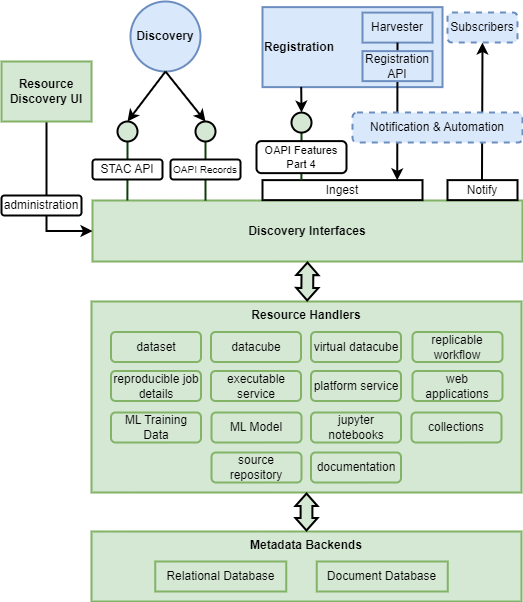

The diagram above was exported from draw.io. Its source (the exported page's mxGraphModel, read from the mxfile embedded in the PNG):
<mxGraphModel dx="1434" dy="844" grid="1" gridSize="10" guides="1" tooltips="1" connect="1" arrows="1" fold="1" page="1" pageScale="1" pageWidth="1169" pageHeight="827" math="0" shadow="0">
  <root>
    <mxCell id="uIVV885rgGq_oDdomqa7-0" />
    <mxCell id="uIVV885rgGq_oDdomqa7-1" parent="uIVV885rgGq_oDdomqa7-0" />
    <mxCell id="1B-JgH38aQN5XSBN5vXV-1" value="Resource Handlers" style="rounded=0;whiteSpace=wrap;html=1;fontStyle=1;verticalAlign=top;fillColor=#d5e8d4;strokeColor=#82b366;strokeWidth=2;" parent="uIVV885rgGq_oDdomqa7-1" vertex="1">
      <mxGeometry x="170" y="340" width="430" height="191" as="geometry" />
    </mxCell>
    <mxCell id="RBirCAZX6SpqMjh5p88o-20" value="&lt;b&gt;Registration&lt;/b&gt;" style="rounded=0;whiteSpace=wrap;html=1;verticalAlign=middle;align=left;fillColor=#dae8fc;strokeColor=#6c8ebf;strokeWidth=2;" parent="uIVV885rgGq_oDdomqa7-1" vertex="1">
      <mxGeometry x="341" y="45.620000000000005" width="180" height="80" as="geometry" />
    </mxCell>
    <mxCell id="cbIU0JjU86eUz8Ne1oL5-0" value="Harvester" style="rounded=0;whiteSpace=wrap;html=1;verticalAlign=middle;fillColor=#dae8fc;strokeColor=#6c8ebf;strokeWidth=2;" parent="uIVV885rgGq_oDdomqa7-1" vertex="1">
      <mxGeometry x="441" y="51.099999999999994" width="70" height="30" as="geometry" />
    </mxCell>
    <mxCell id="RBirCAZX6SpqMjh5p88o-17" value="" style="endArrow=classic;html=1;rounded=0;exitX=0.88;exitY=0.002;exitDx=0;exitDy=0;exitPerimeter=0;entryX=0.5;entryY=1;entryDx=0;entryDy=0;strokeWidth=2;" parent="uIVV885rgGq_oDdomqa7-1" target="RBirCAZX6SpqMjh5p88o-21" edge="1">
      <mxGeometry width="50" height="50" relative="1" as="geometry">
        <mxPoint x="560.4000000000001" y="239.00200000000007" as="sourcePoint" />
        <mxPoint x="441" y="189.62" as="targetPoint" />
      </mxGeometry>
    </mxCell>
    <mxCell id="RBirCAZX6SpqMjh5p88o-16" value="" style="endArrow=classic;html=1;rounded=0;exitX=0.5;exitY=1;exitDx=0;exitDy=0;entryX=0.842;entryY=0.011;entryDx=0;entryDy=0;entryPerimeter=0;strokeWidth=2;" parent="uIVV885rgGq_oDdomqa7-1" source="cbIU0JjU86eUz8Ne1oL5-0" target="RBirCAZX6SpqMjh5p88o-11" edge="1">
      <mxGeometry width="50" height="50" relative="1" as="geometry">
        <mxPoint x="601" y="241.10000000000002" as="sourcePoint" />
        <mxPoint x="476" y="216.62" as="targetPoint" />
      </mxGeometry>
    </mxCell>
    <mxCell id="uIVV885rgGq_oDdomqa7-3" value="Discovery Interfaces" style="rounded=0;whiteSpace=wrap;html=1;fontStyle=1;verticalAlign=middle;fillColor=#d5e8d4;strokeColor=#82b366;strokeWidth=2;" parent="uIVV885rgGq_oDdomqa7-1" vertex="1">
      <mxGeometry x="171" y="239" width="430" height="61" as="geometry" />
    </mxCell>
    <mxCell id="uIVV885rgGq_oDdomqa7-11" style="edgeStyle=orthogonalEdgeStyle;rounded=0;orthogonalLoop=1;jettySize=auto;html=1;entryX=0.019;entryY=0;entryDx=0;entryDy=0;entryPerimeter=0;endArrow=none;endFill=0;fillColor=#d5e8d4;strokeColor=#103F0D;strokeWidth=2;" parent="uIVV885rgGq_oDdomqa7-1" source="uIVV885rgGq_oDdomqa7-12" edge="1">
      <mxGeometry relative="1" as="geometry">
        <mxPoint x="205.8800000000001" y="239" as="targetPoint" />
      </mxGeometry>
    </mxCell>
    <mxCell id="uIVV885rgGq_oDdomqa7-12" value="" style="ellipse;whiteSpace=wrap;html=1;aspect=fixed;fillColor=#d5e8d4;strokeColor=#000000;strokeWidth=2;" parent="uIVV885rgGq_oDdomqa7-1" vertex="1">
      <mxGeometry x="196" y="160" width="20" height="20" as="geometry" />
    </mxCell>
    <mxCell id="uIVV885rgGq_oDdomqa7-13" value="STAC API" style="rounded=1;whiteSpace=wrap;html=1;strokeWidth=2;" parent="uIVV885rgGq_oDdomqa7-1" vertex="1">
      <mxGeometry x="171" y="198" width="70" height="20" as="geometry" />
    </mxCell>
    <mxCell id="uIVV885rgGq_oDdomqa7-14" style="edgeStyle=orthogonalEdgeStyle;rounded=0;orthogonalLoop=1;jettySize=auto;html=1;entryX=0.019;entryY=0;entryDx=0;entryDy=0;entryPerimeter=0;endArrow=none;endFill=0;fillColor=#d5e8d4;strokeColor=#103F0D;strokeWidth=2;" parent="uIVV885rgGq_oDdomqa7-1" source="uIVV885rgGq_oDdomqa7-15" edge="1">
      <mxGeometry relative="1" as="geometry">
        <mxPoint x="284" y="239" as="targetPoint" />
      </mxGeometry>
    </mxCell>
    <mxCell id="uIVV885rgGq_oDdomqa7-15" value="" style="ellipse;whiteSpace=wrap;html=1;aspect=fixed;fillColor=#d5e8d4;strokeColor=#000000;strokeWidth=2;" parent="uIVV885rgGq_oDdomqa7-1" vertex="1">
      <mxGeometry x="274" y="160" width="20" height="20" as="geometry" />
    </mxCell>
    <mxCell id="uIVV885rgGq_oDdomqa7-16" value="OAPI Records" style="rounded=1;whiteSpace=wrap;html=1;fontSize=10;strokeWidth=2;" parent="uIVV885rgGq_oDdomqa7-1" vertex="1">
      <mxGeometry x="249" y="198" width="70" height="20" as="geometry" />
    </mxCell>
    <mxCell id="uIVV885rgGq_oDdomqa7-23" value="Discovery" style="ellipse;whiteSpace=wrap;html=1;aspect=fixed;fontStyle=1;fillColor=#dae8fc;strokeColor=#6c8ebf;strokeWidth=2;" parent="uIVV885rgGq_oDdomqa7-1" vertex="1">
      <mxGeometry x="209" y="40" width="70" height="70" as="geometry" />
    </mxCell>
    <mxCell id="uIVV885rgGq_oDdomqa7-27" style="rounded=0;orthogonalLoop=1;jettySize=auto;html=1;exitX=0.5;exitY=1;exitDx=0;exitDy=0;entryX=0.5;entryY=0;entryDx=0;entryDy=0;strokeWidth=2;" parent="uIVV885rgGq_oDdomqa7-1" source="uIVV885rgGq_oDdomqa7-23" target="uIVV885rgGq_oDdomqa7-12" edge="1">
      <mxGeometry relative="1" as="geometry">
        <mxPoint x="351" y="130" as="sourcePoint" />
        <mxPoint x="391" y="180" as="targetPoint" />
      </mxGeometry>
    </mxCell>
    <mxCell id="uIVV885rgGq_oDdomqa7-28" style="rounded=0;orthogonalLoop=1;jettySize=auto;html=1;exitX=0.5;exitY=1;exitDx=0;exitDy=0;entryX=0.5;entryY=0;entryDx=0;entryDy=0;strokeWidth=2;" parent="uIVV885rgGq_oDdomqa7-1" source="uIVV885rgGq_oDdomqa7-23" target="uIVV885rgGq_oDdomqa7-15" edge="1">
      <mxGeometry relative="1" as="geometry">
        <mxPoint x="361" y="140" as="sourcePoint" />
        <mxPoint x="401" y="190" as="targetPoint" />
      </mxGeometry>
    </mxCell>
    <mxCell id="RBirCAZX6SpqMjh5p88o-7" value="Notification &amp;amp; Automation" style="rounded=1;whiteSpace=wrap;html=1;verticalAlign=middle;dashed=1;fillColor=#dae8fc;strokeColor=#6c8ebf;strokeWidth=2;" parent="uIVV885rgGq_oDdomqa7-1" vertex="1">
      <mxGeometry x="431" y="151.10000000000002" width="170" height="30" as="geometry" />
    </mxCell>
    <mxCell id="RBirCAZX6SpqMjh5p88o-11" value="Ingest" style="rounded=0;whiteSpace=wrap;html=1;strokeWidth=2;" parent="uIVV885rgGq_oDdomqa7-1" vertex="1">
      <mxGeometry x="341" y="218.62" width="160" height="20" as="geometry" />
    </mxCell>
    <mxCell id="RBirCAZX6SpqMjh5p88o-12" value="Notify" style="rounded=0;whiteSpace=wrap;html=1;strokeWidth=2;" parent="uIVV885rgGq_oDdomqa7-1" vertex="1">
      <mxGeometry x="526" y="218.62" width="70" height="20" as="geometry" />
    </mxCell>
    <mxCell id="RBirCAZX6SpqMjh5p88o-19" value="Registration API" style="rounded=0;whiteSpace=wrap;html=1;verticalAlign=middle;fillColor=#dae8fc;strokeColor=#6c8ebf;strokeWidth=2;" parent="uIVV885rgGq_oDdomqa7-1" vertex="1">
      <mxGeometry x="441" y="89.62" width="70" height="30" as="geometry" />
    </mxCell>
    <mxCell id="RBirCAZX6SpqMjh5p88o-21" value="Subscribers" style="rounded=1;whiteSpace=wrap;html=1;verticalAlign=middle;dashed=1;fillColor=#dae8fc;strokeColor=#6c8ebf;strokeWidth=2;" parent="uIVV885rgGq_oDdomqa7-1" vertex="1">
      <mxGeometry x="526" y="51.099999999999994" width="70" height="30" as="geometry" />
    </mxCell>
    <mxCell id="cbIU0JjU86eUz8Ne1oL5-7" style="edgeStyle=orthogonalEdgeStyle;rounded=0;orthogonalLoop=1;jettySize=auto;html=1;entryX=0.243;entryY=0.011;entryDx=0;entryDy=0;entryPerimeter=0;endArrow=none;endFill=0;fillColor=#d5e8d4;strokeColor=#103F0D;strokeWidth=2;" parent="uIVV885rgGq_oDdomqa7-1" source="cbIU0JjU86eUz8Ne1oL5-2" target="RBirCAZX6SpqMjh5p88o-11" edge="1">
      <mxGeometry relative="1" as="geometry" />
    </mxCell>
    <mxCell id="cbIU0JjU86eUz8Ne1oL5-8" style="edgeStyle=orthogonalEdgeStyle;rounded=0;orthogonalLoop=1;jettySize=auto;html=1;exitX=0.5;exitY=0;exitDx=0;exitDy=0;entryX=0.215;entryY=0.997;entryDx=0;entryDy=0;entryPerimeter=0;startArrow=classic;startFill=1;endArrow=none;endFill=0;strokeWidth=2;" parent="uIVV885rgGq_oDdomqa7-1" source="cbIU0JjU86eUz8Ne1oL5-2" target="RBirCAZX6SpqMjh5p88o-20" edge="1">
      <mxGeometry relative="1" as="geometry" />
    </mxCell>
    <mxCell id="cbIU0JjU86eUz8Ne1oL5-2" value="" style="ellipse;whiteSpace=wrap;html=1;aspect=fixed;fillColor=#d5e8d4;strokeColor=#000000;strokeWidth=2;" parent="uIVV885rgGq_oDdomqa7-1" vertex="1">
      <mxGeometry x="370" y="151.10000000000002" width="20" height="20" as="geometry" />
    </mxCell>
    <mxCell id="cbIU0JjU86eUz8Ne1oL5-3" value="OAPI Features&lt;br style=&quot;font-size: 11px;&quot;&gt;Part 4" style="rounded=1;whiteSpace=wrap;html=1;fontSize=11;strokeWidth=2;" parent="uIVV885rgGq_oDdomqa7-1" vertex="1">
      <mxGeometry x="335" y="179.62" width="90" height="32" as="geometry" />
    </mxCell>
    <mxCell id="1B-JgH38aQN5XSBN5vXV-2" value="dataset" style="rounded=1;whiteSpace=wrap;html=1;fillColor=#d5e8d4;strokeColor=#82b366;strokeWidth=2;" parent="uIVV885rgGq_oDdomqa7-1" vertex="1">
      <mxGeometry x="189.5" y="370.5" width="90" height="30" as="geometry" />
    </mxCell>
    <mxCell id="1B-JgH38aQN5XSBN5vXV-3" value="datacube" style="rounded=1;whiteSpace=wrap;html=1;fillColor=#d5e8d4;strokeColor=#82b366;strokeWidth=2;" parent="uIVV885rgGq_oDdomqa7-1" vertex="1">
      <mxGeometry x="289.5" y="370.5" width="90" height="30" as="geometry" />
    </mxCell>
    <mxCell id="1B-JgH38aQN5XSBN5vXV-4" value="source repository" style="rounded=1;whiteSpace=wrap;html=1;fillColor=#d5e8d4;strokeColor=#82b366;strokeWidth=2;" parent="uIVV885rgGq_oDdomqa7-1" vertex="1">
      <mxGeometry x="290" y="491" width="90" height="30" as="geometry" />
    </mxCell>
    <mxCell id="1B-JgH38aQN5XSBN5vXV-5" value="platform service" style="rounded=1;whiteSpace=wrap;html=1;fillColor=#d5e8d4;strokeColor=#82b366;strokeWidth=2;" parent="uIVV885rgGq_oDdomqa7-1" vertex="1">
      <mxGeometry x="389.5" y="409.5" width="90" height="30" as="geometry" />
    </mxCell>
    <mxCell id="1B-JgH38aQN5XSBN5vXV-6" value="ML Training Data" style="rounded=1;whiteSpace=wrap;html=1;fillColor=#d5e8d4;strokeColor=#82b366;strokeWidth=2;" parent="uIVV885rgGq_oDdomqa7-1" vertex="1">
      <mxGeometry x="189.5" y="451" width="90" height="30" as="geometry" />
    </mxCell>
    <mxCell id="1B-JgH38aQN5XSBN5vXV-7" value="virtual datacube" style="rounded=1;whiteSpace=wrap;html=1;fillColor=#d5e8d4;strokeColor=#82b366;strokeWidth=2;" parent="uIVV885rgGq_oDdomqa7-1" vertex="1">
      <mxGeometry x="389.5" y="370.5" width="90" height="30" as="geometry" />
    </mxCell>
    <mxCell id="1B-JgH38aQN5XSBN5vXV-8" value="ML Model" style="rounded=1;whiteSpace=wrap;html=1;fillColor=#d5e8d4;strokeColor=#82b366;strokeWidth=2;" parent="uIVV885rgGq_oDdomqa7-1" vertex="1">
      <mxGeometry x="290" y="451" width="90" height="30" as="geometry" />
    </mxCell>
    <mxCell id="1B-JgH38aQN5XSBN5vXV-9" value="web applications" style="rounded=1;whiteSpace=wrap;html=1;fillColor=#d5e8d4;strokeColor=#82b366;strokeWidth=2;" parent="uIVV885rgGq_oDdomqa7-1" vertex="1">
      <mxGeometry x="491" y="409.5" width="90" height="30" as="geometry" />
    </mxCell>
    <mxCell id="1B-JgH38aQN5XSBN5vXV-10" value="documentation" style="rounded=1;whiteSpace=wrap;html=1;fillColor=#d5e8d4;strokeColor=#82b366;strokeWidth=2;" parent="uIVV885rgGq_oDdomqa7-1" vertex="1">
      <mxGeometry x="389.5" y="491" width="90" height="30" as="geometry" />
    </mxCell>
    <mxCell id="1B-JgH38aQN5XSBN5vXV-11" value="collections" style="rounded=1;whiteSpace=wrap;html=1;fillColor=#d5e8d4;strokeColor=#82b366;strokeWidth=2;" parent="uIVV885rgGq_oDdomqa7-1" vertex="1">
      <mxGeometry x="490" y="451" width="90" height="30" as="geometry" />
    </mxCell>
    <mxCell id="1B-JgH38aQN5XSBN5vXV-12" value="replicable workflow" style="rounded=1;whiteSpace=wrap;html=1;fillColor=#d5e8d4;strokeColor=#82b366;strokeWidth=2;" parent="uIVV885rgGq_oDdomqa7-1" vertex="1">
      <mxGeometry x="491" y="370.5" width="90" height="30" as="geometry" />
    </mxCell>
    <mxCell id="1B-JgH38aQN5XSBN5vXV-13" value="reproducible job details" style="rounded=1;whiteSpace=wrap;html=1;fillColor=#d5e8d4;strokeColor=#82b366;strokeWidth=2;" parent="uIVV885rgGq_oDdomqa7-1" vertex="1">
      <mxGeometry x="189.5" y="409.5" width="90" height="30" as="geometry" />
    </mxCell>
    <mxCell id="1B-JgH38aQN5XSBN5vXV-14" value="executable service" style="rounded=1;whiteSpace=wrap;html=1;fillColor=#d5e8d4;strokeColor=#82b366;strokeWidth=2;" parent="uIVV885rgGq_oDdomqa7-1" vertex="1">
      <mxGeometry x="289.5" y="409.5" width="90" height="30" as="geometry" />
    </mxCell>
    <mxCell id="1B-JgH38aQN5XSBN5vXV-15" value="jupyter notebooks" style="rounded=1;whiteSpace=wrap;html=1;fillColor=#d5e8d4;strokeColor=#82b366;strokeWidth=2;" parent="uIVV885rgGq_oDdomqa7-1" vertex="1">
      <mxGeometry x="389.5" y="451" width="90" height="30" as="geometry" />
    </mxCell>
    <mxCell id="1B-JgH38aQN5XSBN5vXV-16" value="Metadata Backends" style="rounded=0;whiteSpace=wrap;html=1;fillColor=#d5e8d4;strokeColor=#82b366;strokeWidth=2;fontStyle=1;verticalAlign=top;" parent="uIVV885rgGq_oDdomqa7-1" vertex="1">
      <mxGeometry x="170" y="570" width="430" height="70" as="geometry" />
    </mxCell>
    <mxCell id="1B-JgH38aQN5XSBN5vXV-18" value="Relational Database" style="rounded=0;whiteSpace=wrap;html=1;verticalAlign=middle;fillColor=#d5e8d4;strokeColor=#82b366;strokeWidth=2;" parent="uIVV885rgGq_oDdomqa7-1" vertex="1">
      <mxGeometry x="233.75" y="600" width="131" height="30" as="geometry" />
    </mxCell>
    <mxCell id="1B-JgH38aQN5XSBN5vXV-19" value="Document Database" style="rounded=0;whiteSpace=wrap;html=1;verticalAlign=middle;fillColor=#d5e8d4;strokeColor=#82b366;strokeWidth=2;" parent="uIVV885rgGq_oDdomqa7-1" vertex="1">
      <mxGeometry x="395.25" y="600" width="131" height="30" as="geometry" />
    </mxCell>
    <mxCell id="1B-JgH38aQN5XSBN5vXV-20" value="" style="shape=flexArrow;endArrow=classic;html=1;rounded=0;exitX=0.5;exitY=1;exitDx=0;exitDy=0;startArrow=block;width=10.804597701149426;endSize=3.5194444444444444;endWidth=8.395061728395062;startFill=0;startSize=3.5194444444444444;startWidth=8.395061728395062;fillColor=#d5e8d4;strokeColor=#000000;strokeWidth=2;" parent="uIVV885rgGq_oDdomqa7-1" source="uIVV885rgGq_oDdomqa7-3" target="1B-JgH38aQN5XSBN5vXV-1" edge="1">
      <mxGeometry width="50" height="50" relative="1" as="geometry">
        <mxPoint x="50" y="280" as="sourcePoint" />
        <mxPoint x="60" y="340" as="targetPoint" />
      </mxGeometry>
    </mxCell>
    <mxCell id="1B-JgH38aQN5XSBN5vXV-23" value="" style="shape=flexArrow;endArrow=classic;html=1;rounded=0;startArrow=block;width=10.804597701149426;endSize=3.5194444444444444;endWidth=8.395061728395062;startFill=0;startSize=3.5194444444444444;startWidth=8.395061728395062;fillColor=#d5e8d4;strokeColor=#000000;strokeWidth=2;entryX=0.5;entryY=0;entryDx=0;entryDy=0;exitX=0.5;exitY=1;exitDx=0;exitDy=0;" parent="uIVV885rgGq_oDdomqa7-1" source="1B-JgH38aQN5XSBN5vXV-1" target="1B-JgH38aQN5XSBN5vXV-16" edge="1">
      <mxGeometry width="50" height="50" relative="1" as="geometry">
        <mxPoint x="360" y="540" as="sourcePoint" />
        <mxPoint x="410" y="560" as="targetPoint" />
      </mxGeometry>
    </mxCell>
    <mxCell id="2sPOrv45Iso2H_Jq5BxZ-1" style="edgeStyle=orthogonalEdgeStyle;rounded=0;orthogonalLoop=1;jettySize=auto;html=1;entryX=0;entryY=0.5;entryDx=0;entryDy=0;exitX=0.5;exitY=1;exitDx=0;exitDy=0;strokeWidth=2;" edge="1" parent="uIVV885rgGq_oDdomqa7-1" source="2sPOrv45Iso2H_Jq5BxZ-0" target="uIVV885rgGq_oDdomqa7-3">
      <mxGeometry relative="1" as="geometry" />
    </mxCell>
    <mxCell id="2sPOrv45Iso2H_Jq5BxZ-0" value="Resource&lt;br&gt;Discovery UI" style="rounded=0;whiteSpace=wrap;html=1;fillColor=#d5e8d4;strokeColor=#82b366;strokeWidth=2;fontStyle=1" vertex="1" parent="uIVV885rgGq_oDdomqa7-1">
      <mxGeometry x="80" y="100" width="90" height="60" as="geometry" />
    </mxCell>
    <mxCell id="2sPOrv45Iso2H_Jq5BxZ-2" value="administration" style="rounded=1;whiteSpace=wrap;html=1;strokeWidth=2;" vertex="1" parent="uIVV885rgGq_oDdomqa7-1">
      <mxGeometry x="80" y="234" width="80" height="20" as="geometry" />
    </mxCell>
  </root>
</mxGraphModel>